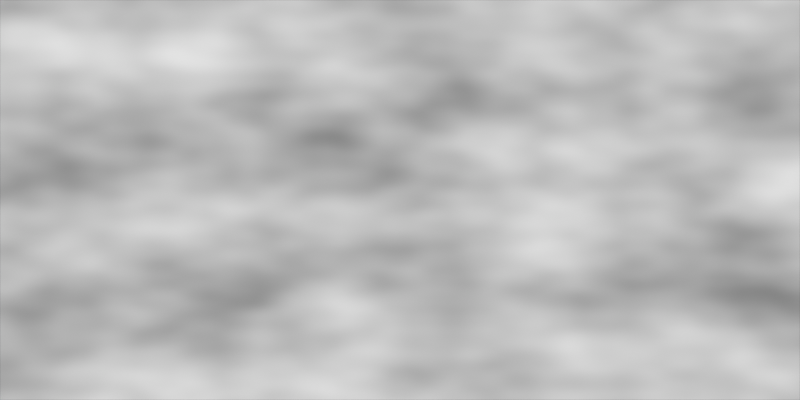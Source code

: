 # Source: smear.blend  (saved by Blender 4.4.32; exported with 4.5.12 LTS)
import bpy
from mathutils import Matrix  # noqa: F401  (used for matrix-valued properties, if any)

bpy.ops.wm.read_factory_settings(use_empty=True)
scene = bpy.context.scene
scene.name = 'Scene'

# ---- collections
col_collection = bpy.data.collections.new('Collection'); scene.collection.children.link(col_collection)

# ---- materials (node trees are filled in below, after node groups)
mat_material = bpy.data.materials.new('Material')
mat_material.alpha_threshold = 0.0
mat_material.roughness = 0.5
mat_material.line_color = (0.0, 0.0, 0.0, 1.0)

# ---- material node trees
mat_material.use_nodes = True; mat_material.node_tree.nodes.clear()
_N = mat_material.node_tree.nodes; _L = mat_material.node_tree.links
n0 = _N.new('ShaderNodeOutputMaterial'); n0.name = 'Material Output'; n0.location = (300, 300)
n1 = _N.new('ShaderNodeTexNoise'); n1.name = 'Noise Texture'; n1.location = (-227, 285)
_L.new(n1.outputs[0], n0.inputs[0])
n0.is_active_output = True

# ---- world
world_world = bpy.data.worlds.new('World'); scene.world = world_world
world_world.use_nodes = True; world_world.node_tree.nodes.clear()
_N = world_world.node_tree.nodes; _L = world_world.node_tree.links
n0 = _N.new('ShaderNodeOutputWorld'); n0.name = 'World Output'; n0.location = (300, 300)
n1 = _N.new('ShaderNodeBackground'); n1.name = 'Background'; n1.location = (10, 300)
n1.inputs[0].default_value = (0.05088, 0.05088, 0.05088, 1.0)
_L.new(n1.outputs[0], n0.inputs[0])
n0.is_active_output = True
world_world.color = (0.05088, 0.05088, 0.05088)
world_world.sun_shadow_jitter_overblur = 0.0

# ---- cameras
cam_camera_001 = bpy.data.cameras.new('Camera.001')
cam_camera_001.type = 'ORTHO'

# ---- meshes
me_plane = bpy.data.meshes.new('Plane')
me_plane.from_pydata([(-1.0, -1.0, 0.0), (1.0, -1.0, 0.0), (-1.0, 1.0, 0.0), (1.0, 1.0, 0.0)], [], [(0, 1, 3, 2)])
_uv = me_plane.uv_layers.new(name='UVMap')
_uv.uv.foreach_set('vector', [0.0, 0.0, 1.0, 0.0, 1.0, 1.0, 0.0, 1.0])
me_plane.materials.append(mat_material)
me_plane.update()

# ---- objects
ob_camera = bpy.data.objects.new('Camera', cam_camera_001)
ob_plane = bpy.data.objects.new('Plane', me_plane)

# ---- transforms, parenting, visibility, modifiers, constraints
ob_camera.location = (0.0, 0.0, 2.0)
ob_plane.location = (0.0, 0.0, 0.0)
ob_plane.scale = (3.0, 1.5, 1.5)

# ---- collection membership
col_collection.objects.link(ob_camera)
col_collection.objects.link(ob_plane)

# ---- scene / render settings (as saved in the file)
scene.camera = ob_camera
scene.frame_start = 1; scene.frame_end = 250; scene.frame_set(1)
scene.render.engine = 'BLENDER_EEVEE_NEXT'
scene.render.resolution_x = 128
scene.render.resolution_y = 64
scene.view_settings.view_transform = 'Standard'
bpy.context.view_layer.update()

# ---- added for rendering (the .blend has no usable light): sun
light_auto_sun = bpy.data.lights.new('AutoSun', 'SUN')
light_auto_sun.energy = 3.0
light_auto_sun.angle = 0.0523599
ob_auto_sun = bpy.data.objects.new('AutoSun', light_auto_sun)
scene.collection.objects.link(ob_auto_sun)
ob_auto_sun.rotation_euler = (0.872665, 0.174533, 0.523599)
bpy.context.view_layer.update()
